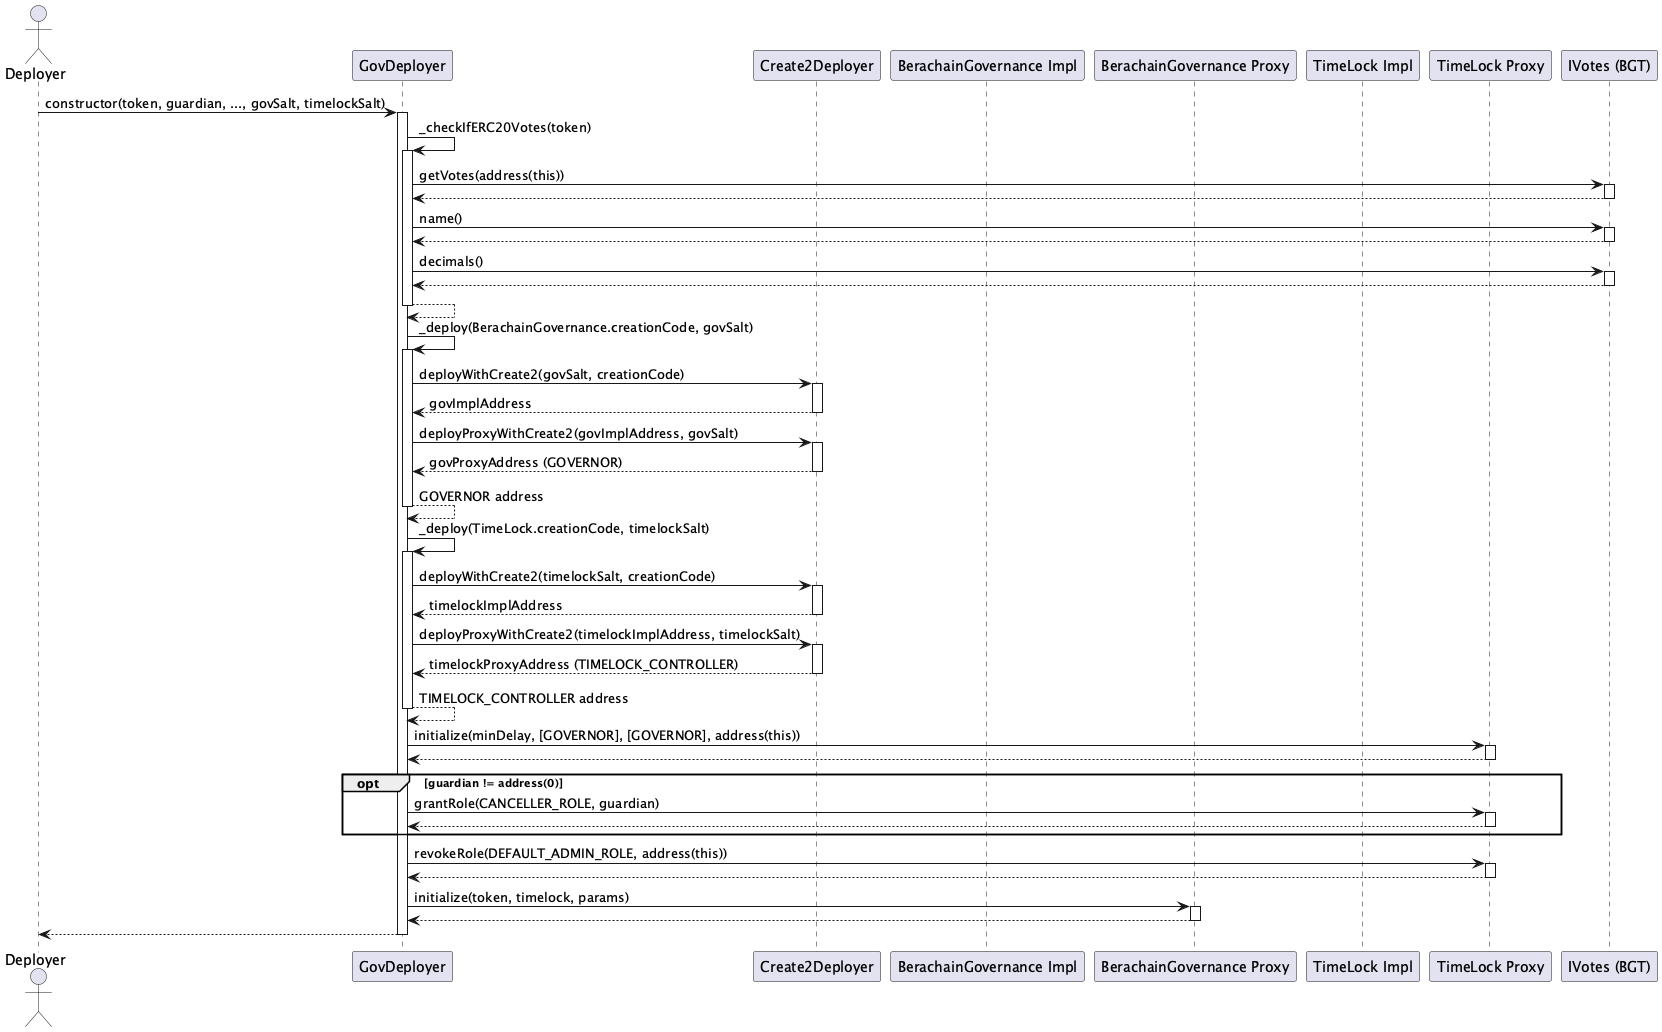

The diagram above was rendered by PlantUML. Its source (embedded in the PNG):
@startuml GovDeployer_Sequence

actor Deployer
participant DeployerContract as "GovDeployer"
participant Create2Lib as "Create2Deployer"
participant GovImpl as "BerachainGovernance Impl"
participant GovProxy as "BerachainGovernance Proxy"
participant TimelockImpl as "TimeLock Impl"
participant TimelockProxy as "TimeLock Proxy"
participant Token as "IVotes (BGT)"

Deployer -> DeployerContract : constructor(token, guardian, ..., govSalt, timelockSalt)
activate DeployerContract

DeployerContract -> DeployerContract : _checkIfERC20Votes(token)
activate DeployerContract
DeployerContract -> Token : getVotes(address(this))
activate Token
Token --> DeployerContract
deactivate Token
DeployerContract -> Token : name()
activate Token
Token --> DeployerContract
deactivate Token
DeployerContract -> Token : decimals()
activate Token
Token --> DeployerContract
deactivate Token
DeployerContract --> DeployerContract
deactivate DeployerContract

DeployerContract -> DeployerContract : _deploy(BerachainGovernance.creationCode, govSalt)
activate DeployerContract
DeployerContract -> Create2Lib : deployWithCreate2(govSalt, creationCode)
activate Create2Lib
Create2Lib --> DeployerContract : govImplAddress
deactivate Create2Lib
DeployerContract -> Create2Lib : deployProxyWithCreate2(govImplAddress, govSalt)
activate Create2Lib
Create2Lib --> DeployerContract : govProxyAddress (GOVERNOR)
deactivate Create2Lib
DeployerContract --> DeployerContract : GOVERNOR address
deactivate DeployerContract

DeployerContract -> DeployerContract : _deploy(TimeLock.creationCode, timelockSalt)
activate DeployerContract
DeployerContract -> Create2Lib : deployWithCreate2(timelockSalt, creationCode)
activate Create2Lib
Create2Lib --> DeployerContract : timelockImplAddress
deactivate Create2Lib
DeployerContract -> Create2Lib : deployProxyWithCreate2(timelockImplAddress, timelockSalt)
activate Create2Lib
Create2Lib --> DeployerContract : timelockProxyAddress (TIMELOCK_CONTROLLER)
deactivate Create2Lib
DeployerContract --> DeployerContract : TIMELOCK_CONTROLLER address
deactivate DeployerContract

DeployerContract -> TimelockProxy : initialize(minDelay, [GOVERNOR], [GOVERNOR], address(this))
activate TimelockProxy
TimelockProxy --> DeployerContract
deactivate TimelockProxy

opt guardian != address(0)
    DeployerContract -> TimelockProxy : grantRole(CANCELLER_ROLE, guardian)
    activate TimelockProxy
    TimelockProxy --> DeployerContract
    deactivate TimelockProxy
end

DeployerContract -> TimelockProxy : revokeRole(DEFAULT_ADMIN_ROLE, address(this))
activate TimelockProxy
TimelockProxy --> DeployerContract
deactivate TimelockProxy

DeployerContract -> GovProxy : initialize(token, timelock, params)
activate GovProxy
GovProxy --> DeployerContract
deactivate GovProxy

DeployerContract --> Deployer
deactivate DeployerContract

@enduml